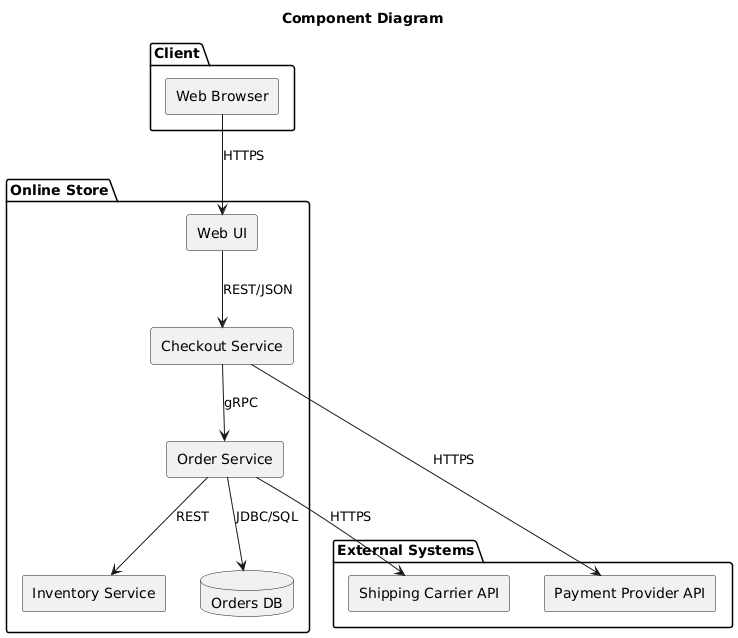

The diagram above was rendered by PlantUML. Its source (embedded in the PNG):
@startuml
title Component Diagram

skinparam componentStyle rectangle

package "Client" {
  [Web Browser] as Browser
}

package "Online Store" {
  [Web UI] as WebUI
  [Checkout Service] as Checkout
  [Order Service] as OrderSvc
  [Inventory Service] as Inv
  database "Orders DB" as OrdersDB
}

package "External Systems" {
  [Payment Provider API] as PayAPI
  [Shipping Carrier API] as ShipAPI
}

Browser --> WebUI : HTTPS
WebUI --> Checkout : REST/JSON
Checkout --> OrderSvc : gRPC
Checkout --> PayAPI : HTTPS
OrderSvc --> OrdersDB : JDBC/SQL
OrderSvc --> Inv : REST
OrderSvc --> ShipAPI : HTTPS
@enduml